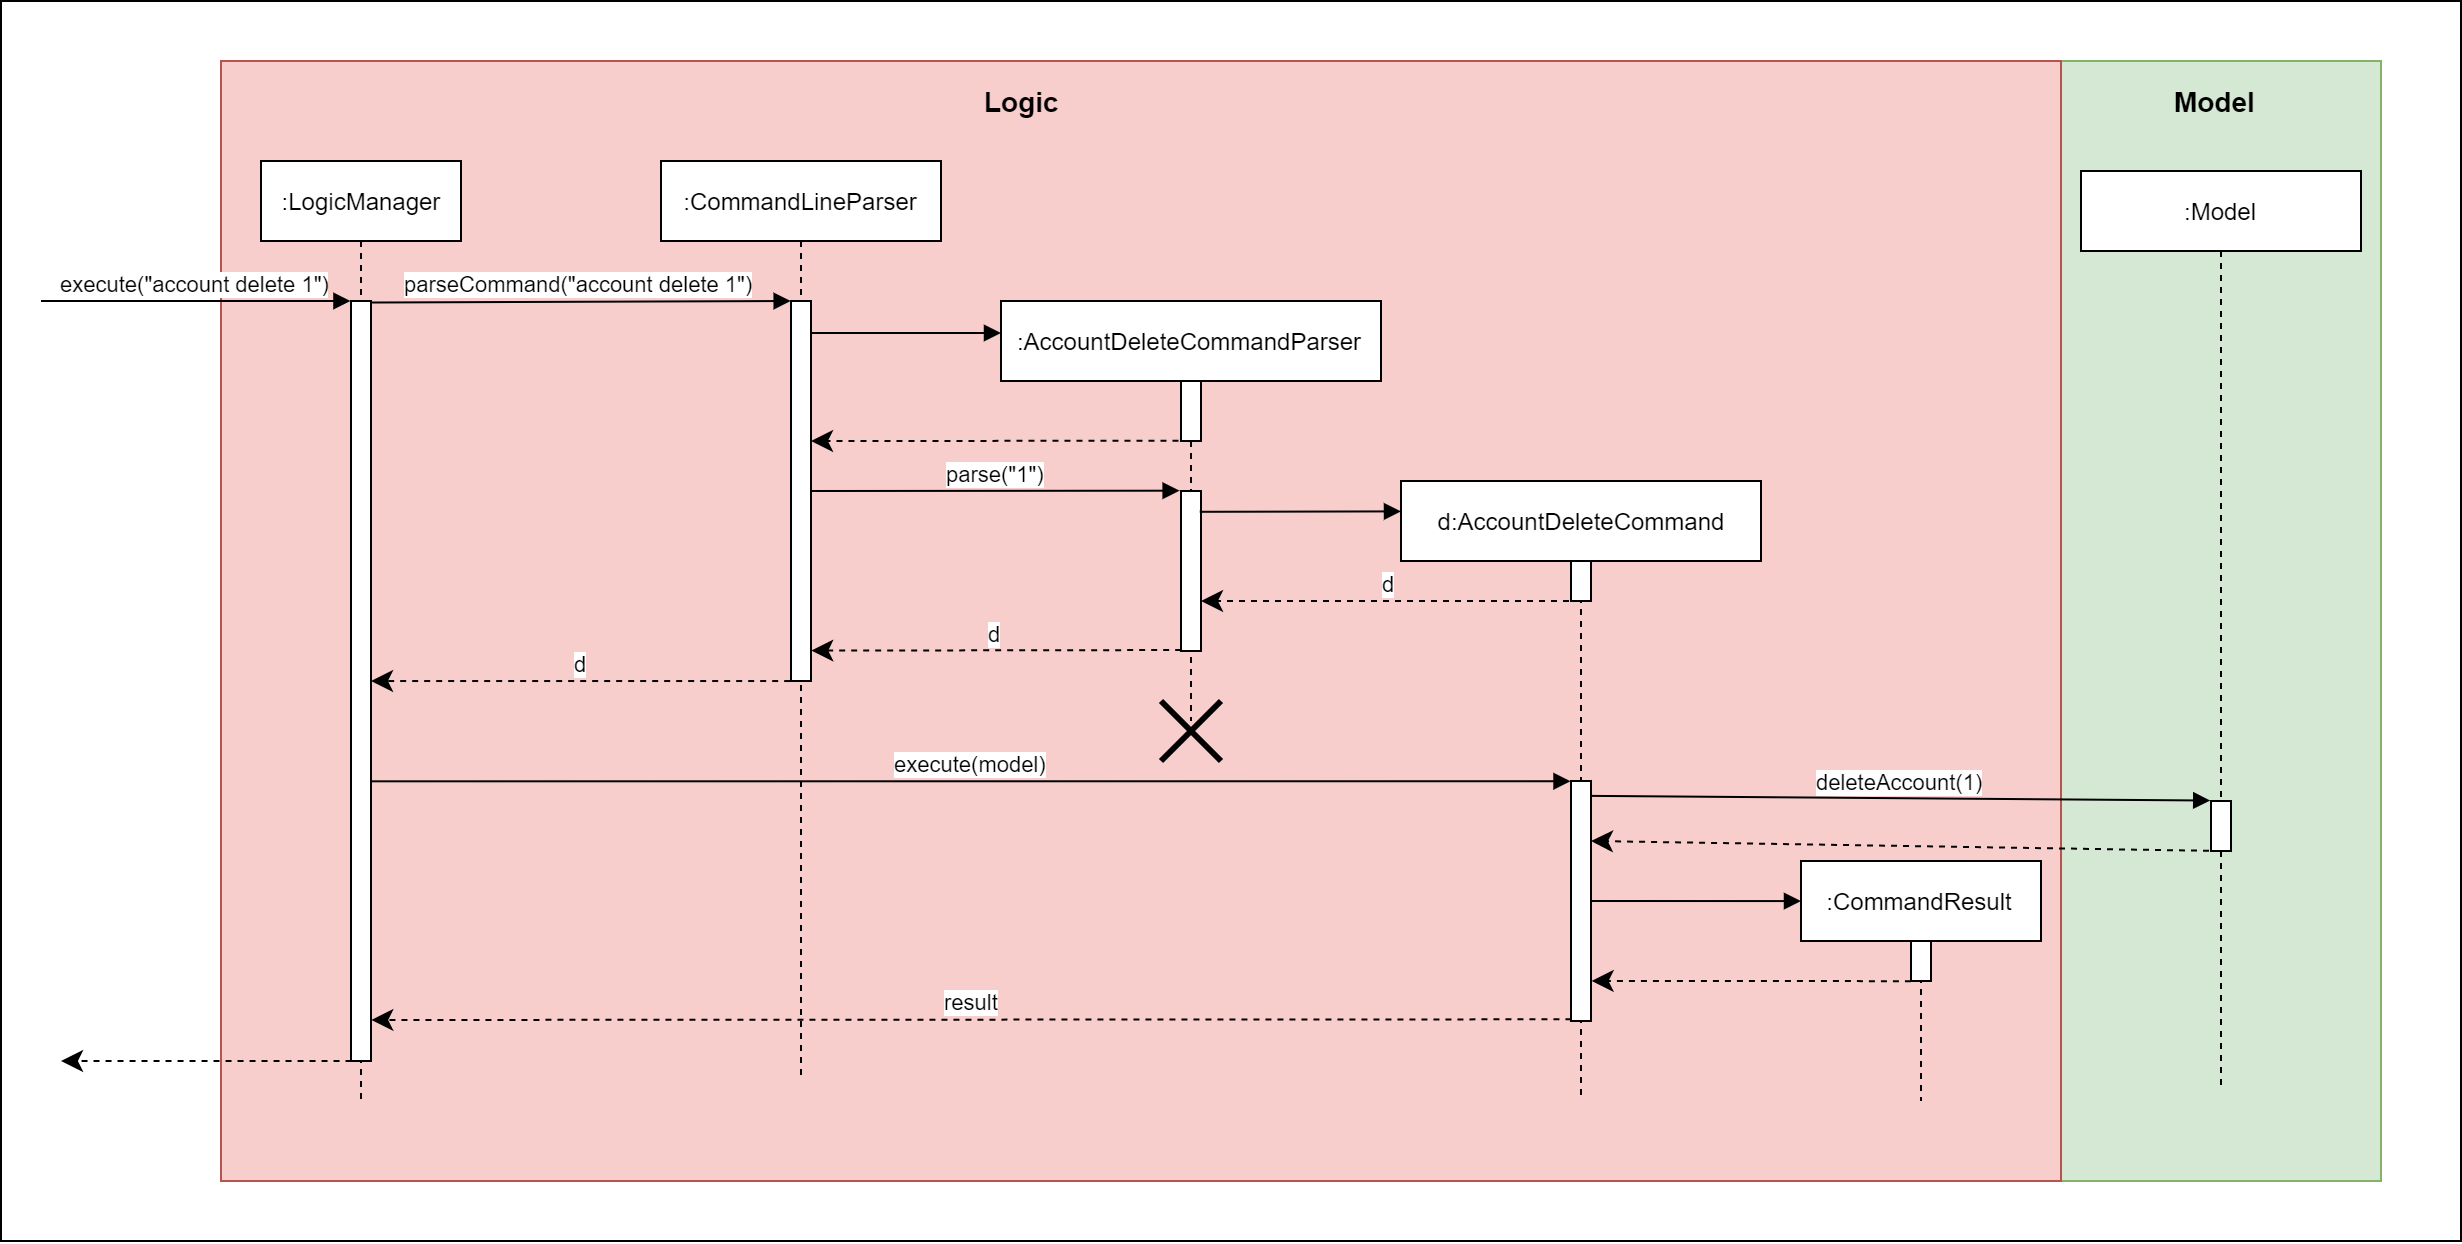

The diagram above was exported from draw.io. Its source (the exported page's mxGraphModel, read from the mxfile embedded in the PNG):
<mxGraphModel dx="2313" dy="1893" grid="1" gridSize="10" guides="1" tooltips="1" connect="1" arrows="1" fold="1" page="1" pageScale="1" pageWidth="850" pageHeight="1100" math="0" shadow="0">
  <root>
    <mxCell id="0" />
    <mxCell id="1" parent="0" />
    <mxCell id="cylBe7xxaKAAAz5JXK3Y-49" value="" style="rounded=0;whiteSpace=wrap;html=1;fontSize=15;" vertex="1" parent="1">
      <mxGeometry x="-60" y="-50" width="1230" height="620" as="geometry" />
    </mxCell>
    <mxCell id="cylBe7xxaKAAAz5JXK3Y-47" value="" style="rounded=0;whiteSpace=wrap;html=1;fontSize=14;fillColor=#d5e8d4;strokeColor=#82b366;" vertex="1" parent="1">
      <mxGeometry x="970" y="-20" width="160" height="560" as="geometry" />
    </mxCell>
    <mxCell id="cylBe7xxaKAAAz5JXK3Y-45" value="" style="rounded=0;whiteSpace=wrap;html=1;fillColor=#f8cecc;strokeColor=#b85450;" vertex="1" parent="1">
      <mxGeometry x="50" y="-20" width="920" height="560" as="geometry" />
    </mxCell>
    <mxCell id="cylBe7xxaKAAAz5JXK3Y-1" value=":LogicManager" style="shape=umlLifeline;perimeter=lifelinePerimeter;whiteSpace=wrap;html=1;container=1;collapsible=0;recursiveResize=0;outlineConnect=0;" vertex="1" parent="1">
      <mxGeometry x="70" y="30" width="100" height="470" as="geometry" />
    </mxCell>
    <mxCell id="cylBe7xxaKAAAz5JXK3Y-2" value="" style="html=1;points=[];perimeter=orthogonalPerimeter;" vertex="1" parent="cylBe7xxaKAAAz5JXK3Y-1">
      <mxGeometry x="45" y="70" width="10" height="380" as="geometry" />
    </mxCell>
    <mxCell id="cylBe7xxaKAAAz5JXK3Y-3" value=":CommandLineParser" style="shape=umlLifeline;perimeter=lifelinePerimeter;whiteSpace=wrap;html=1;container=1;collapsible=0;recursiveResize=0;outlineConnect=0;" vertex="1" parent="1">
      <mxGeometry x="270" y="30" width="140" height="460" as="geometry" />
    </mxCell>
    <mxCell id="cylBe7xxaKAAAz5JXK3Y-4" value="" style="html=1;points=[];perimeter=orthogonalPerimeter;" vertex="1" parent="cylBe7xxaKAAAz5JXK3Y-3">
      <mxGeometry x="65" y="70" width="10" height="190" as="geometry" />
    </mxCell>
    <mxCell id="cylBe7xxaKAAAz5JXK3Y-5" value=":AccountDeleteCommandParser" style="shape=umlLifeline;perimeter=lifelinePerimeter;whiteSpace=wrap;html=1;container=1;collapsible=0;recursiveResize=0;outlineConnect=0;" vertex="1" parent="1">
      <mxGeometry x="440" y="100" width="190" height="210" as="geometry" />
    </mxCell>
    <mxCell id="cylBe7xxaKAAAz5JXK3Y-11" value="" style="html=1;points=[];perimeter=orthogonalPerimeter;" vertex="1" parent="cylBe7xxaKAAAz5JXK3Y-5">
      <mxGeometry x="90" y="40" width="10" height="30" as="geometry" />
    </mxCell>
    <mxCell id="cylBe7xxaKAAAz5JXK3Y-13" value="" style="html=1;points=[];perimeter=orthogonalPerimeter;" vertex="1" parent="cylBe7xxaKAAAz5JXK3Y-5">
      <mxGeometry x="90" y="95" width="10" height="80" as="geometry" />
    </mxCell>
    <mxCell id="cylBe7xxaKAAAz5JXK3Y-7" value="d:AccountDeleteCommand" style="shape=umlLifeline;perimeter=lifelinePerimeter;whiteSpace=wrap;html=1;container=1;collapsible=0;recursiveResize=0;outlineConnect=0;" vertex="1" parent="1">
      <mxGeometry x="640" y="190" width="180" height="310" as="geometry" />
    </mxCell>
    <mxCell id="cylBe7xxaKAAAz5JXK3Y-19" value="" style="html=1;points=[];perimeter=orthogonalPerimeter;" vertex="1" parent="cylBe7xxaKAAAz5JXK3Y-7">
      <mxGeometry x="85" y="40" width="10" height="20" as="geometry" />
    </mxCell>
    <mxCell id="cylBe7xxaKAAAz5JXK3Y-24" value="" style="html=1;points=[];perimeter=orthogonalPerimeter;" vertex="1" parent="cylBe7xxaKAAAz5JXK3Y-7">
      <mxGeometry x="85" y="150" width="10" height="120" as="geometry" />
    </mxCell>
    <mxCell id="cylBe7xxaKAAAz5JXK3Y-9" value="parseCommand(&quot;account delete 1&quot;)" style="html=1;verticalAlign=bottom;endArrow=block;exitX=0.994;exitY=0.002;exitDx=0;exitDy=0;exitPerimeter=0;entryX=-0.016;entryY=0;entryDx=0;entryDy=0;entryPerimeter=0;" edge="1" parent="1" source="cylBe7xxaKAAAz5JXK3Y-2" target="cylBe7xxaKAAAz5JXK3Y-4">
      <mxGeometry width="80" relative="1" as="geometry">
        <mxPoint x="140" y="100" as="sourcePoint" />
        <mxPoint x="300" y="100" as="targetPoint" />
      </mxGeometry>
    </mxCell>
    <mxCell id="cylBe7xxaKAAAz5JXK3Y-10" value="" style="html=1;verticalAlign=bottom;endArrow=block;" edge="1" parent="1">
      <mxGeometry width="80" relative="1" as="geometry">
        <mxPoint x="345" y="116" as="sourcePoint" />
        <mxPoint x="440" y="116" as="targetPoint" />
      </mxGeometry>
    </mxCell>
    <mxCell id="cylBe7xxaKAAAz5JXK3Y-12" value="" style="html=1;verticalAlign=bottom;endArrow=classic;dashed=1;endSize=8;endFill=1;exitX=-0.126;exitY=0.996;exitDx=0;exitDy=0;exitPerimeter=0;" edge="1" parent="1" source="cylBe7xxaKAAAz5JXK3Y-11">
      <mxGeometry relative="1" as="geometry">
        <mxPoint x="520" y="170" as="sourcePoint" />
        <mxPoint x="345" y="170" as="targetPoint" />
      </mxGeometry>
    </mxCell>
    <mxCell id="cylBe7xxaKAAAz5JXK3Y-17" value="parse(&quot;1&quot;)" style="html=1;verticalAlign=bottom;endArrow=block;entryX=-0.069;entryY=-0.002;entryDx=0;entryDy=0;entryPerimeter=0;" edge="1" parent="1" target="cylBe7xxaKAAAz5JXK3Y-13">
      <mxGeometry width="80" relative="1" as="geometry">
        <mxPoint x="345" y="195" as="sourcePoint" />
        <mxPoint x="510" y="210" as="targetPoint" />
      </mxGeometry>
    </mxCell>
    <mxCell id="cylBe7xxaKAAAz5JXK3Y-18" value="" style="html=1;verticalAlign=bottom;endArrow=block;entryX=0;entryY=0.049;entryDx=0;entryDy=0;entryPerimeter=0;exitX=0.94;exitY=0.13;exitDx=0;exitDy=0;exitPerimeter=0;" edge="1" parent="1" source="cylBe7xxaKAAAz5JXK3Y-13" target="cylBe7xxaKAAAz5JXK3Y-7">
      <mxGeometry width="80" relative="1" as="geometry">
        <mxPoint x="550" y="205" as="sourcePoint" />
        <mxPoint x="635" y="210" as="targetPoint" />
      </mxGeometry>
    </mxCell>
    <mxCell id="cylBe7xxaKAAAz5JXK3Y-20" value="d" style="html=1;verticalAlign=bottom;endArrow=classic;dashed=1;endSize=8;exitX=0.5;exitY=1;exitDx=0;exitDy=0;exitPerimeter=0;endFill=1;" edge="1" parent="1" source="cylBe7xxaKAAAz5JXK3Y-19" target="cylBe7xxaKAAAz5JXK3Y-13">
      <mxGeometry relative="1" as="geometry">
        <mxPoint x="740" y="250" as="sourcePoint" />
        <mxPoint x="660" y="250" as="targetPoint" />
      </mxGeometry>
    </mxCell>
    <mxCell id="cylBe7xxaKAAAz5JXK3Y-21" value="d" style="html=1;verticalAlign=bottom;endArrow=classic;dashed=1;endSize=8;exitX=0.009;exitY=0.994;exitDx=0;exitDy=0;exitPerimeter=0;entryX=1.016;entryY=0.92;entryDx=0;entryDy=0;entryPerimeter=0;endFill=1;" edge="1" parent="1" source="cylBe7xxaKAAAz5JXK3Y-13" target="cylBe7xxaKAAAz5JXK3Y-4">
      <mxGeometry relative="1" as="geometry">
        <mxPoint x="520" y="280" as="sourcePoint" />
        <mxPoint x="350" y="275" as="targetPoint" />
      </mxGeometry>
    </mxCell>
    <mxCell id="cylBe7xxaKAAAz5JXK3Y-22" value="" style="shape=umlDestroy;whiteSpace=wrap;html=1;strokeWidth=3;" vertex="1" parent="1">
      <mxGeometry x="520" y="300" width="30" height="30" as="geometry" />
    </mxCell>
    <mxCell id="cylBe7xxaKAAAz5JXK3Y-23" value="d" style="html=1;verticalAlign=bottom;endArrow=classic;dashed=1;endSize=8;exitX=0.009;exitY=0.994;exitDx=0;exitDy=0;exitPerimeter=0;endFill=1;" edge="1" parent="1" target="cylBe7xxaKAAAz5JXK3Y-2">
      <mxGeometry relative="1" as="geometry">
        <mxPoint x="334.59000000000015" y="290.02" as="sourcePoint" />
        <mxPoint x="149.94000000000005" y="290.4" as="targetPoint" />
      </mxGeometry>
    </mxCell>
    <mxCell id="cylBe7xxaKAAAz5JXK3Y-25" value="execute(model)" style="html=1;verticalAlign=bottom;endArrow=block;entryX=-0.024;entryY=0.001;entryDx=0;entryDy=0;entryPerimeter=0;exitX=1.017;exitY=0.632;exitDx=0;exitDy=0;exitPerimeter=0;" edge="1" parent="1" source="cylBe7xxaKAAAz5JXK3Y-2" target="cylBe7xxaKAAAz5JXK3Y-24">
      <mxGeometry width="80" relative="1" as="geometry">
        <mxPoint x="130" y="340" as="sourcePoint" />
        <mxPoint x="720" y="340" as="targetPoint" />
      </mxGeometry>
    </mxCell>
    <mxCell id="cylBe7xxaKAAAz5JXK3Y-26" value=":Model" style="shape=umlLifeline;perimeter=lifelinePerimeter;whiteSpace=wrap;html=1;container=1;collapsible=0;recursiveResize=0;outlineConnect=0;" vertex="1" parent="1">
      <mxGeometry x="980" y="35" width="140" height="460" as="geometry" />
    </mxCell>
    <mxCell id="cylBe7xxaKAAAz5JXK3Y-27" value="" style="html=1;points=[];perimeter=orthogonalPerimeter;" vertex="1" parent="cylBe7xxaKAAAz5JXK3Y-26">
      <mxGeometry x="65" y="315" width="10" height="25" as="geometry" />
    </mxCell>
    <mxCell id="cylBe7xxaKAAAz5JXK3Y-28" value="deleteAccount(1)" style="html=1;verticalAlign=bottom;endArrow=block;entryX=-0.039;entryY=-0.009;entryDx=0;entryDy=0;entryPerimeter=0;exitX=1.04;exitY=0.062;exitDx=0;exitDy=0;exitPerimeter=0;" edge="1" parent="1" source="cylBe7xxaKAAAz5JXK3Y-24" target="cylBe7xxaKAAAz5JXK3Y-27">
      <mxGeometry width="80" relative="1" as="geometry">
        <mxPoint x="740" y="345" as="sourcePoint" />
        <mxPoint x="1070" y="345" as="targetPoint" />
      </mxGeometry>
    </mxCell>
    <mxCell id="cylBe7xxaKAAAz5JXK3Y-29" value="" style="html=1;verticalAlign=bottom;endArrow=classic;dashed=1;endSize=8;exitX=0.5;exitY=1;exitDx=0;exitDy=0;exitPerimeter=0;endFill=1;" edge="1" parent="1" source="cylBe7xxaKAAAz5JXK3Y-27">
      <mxGeometry relative="1" as="geometry">
        <mxPoint x="1080" y="370" as="sourcePoint" />
        <mxPoint x="735" y="370" as="targetPoint" />
      </mxGeometry>
    </mxCell>
    <mxCell id="cylBe7xxaKAAAz5JXK3Y-30" value=":CommandResult" style="shape=umlLifeline;perimeter=lifelinePerimeter;whiteSpace=wrap;html=1;container=1;collapsible=0;recursiveResize=0;outlineConnect=0;" vertex="1" parent="1">
      <mxGeometry x="840" y="380" width="120" height="120" as="geometry" />
    </mxCell>
    <mxCell id="cylBe7xxaKAAAz5JXK3Y-31" value="" style="html=1;points=[];perimeter=orthogonalPerimeter;" vertex="1" parent="cylBe7xxaKAAAz5JXK3Y-30">
      <mxGeometry x="55" y="40" width="10" height="20" as="geometry" />
    </mxCell>
    <mxCell id="cylBe7xxaKAAAz5JXK3Y-33" value="" style="html=1;verticalAlign=bottom;endArrow=block;entryX=0;entryY=0.167;entryDx=0;entryDy=0;entryPerimeter=0;" edge="1" parent="1" target="cylBe7xxaKAAAz5JXK3Y-30">
      <mxGeometry width="80" relative="1" as="geometry">
        <mxPoint x="735" y="400" as="sourcePoint" />
        <mxPoint x="830" y="400" as="targetPoint" />
      </mxGeometry>
    </mxCell>
    <mxCell id="cylBe7xxaKAAAz5JXK3Y-38" value="" style="html=1;verticalAlign=bottom;endArrow=classic;dashed=1;endSize=8;endFill=1;exitX=-0.004;exitY=1.004;exitDx=0;exitDy=0;exitPerimeter=0;entryX=1.032;entryY=0.833;entryDx=0;entryDy=0;entryPerimeter=0;" edge="1" parent="1" source="cylBe7xxaKAAAz5JXK3Y-31" target="cylBe7xxaKAAAz5JXK3Y-24">
      <mxGeometry relative="1" as="geometry">
        <mxPoint x="1000" y="440" as="sourcePoint" />
        <mxPoint x="750" y="440" as="targetPoint" />
      </mxGeometry>
    </mxCell>
    <mxCell id="cylBe7xxaKAAAz5JXK3Y-39" value="result" style="html=1;verticalAlign=bottom;endArrow=classic;dashed=1;endSize=8;exitX=0.022;exitY=0.993;exitDx=0;exitDy=0;exitPerimeter=0;endFill=1;entryX=1.015;entryY=0.946;entryDx=0;entryDy=0;entryPerimeter=0;" edge="1" parent="1" source="cylBe7xxaKAAAz5JXK3Y-24" target="cylBe7xxaKAAAz5JXK3Y-2">
      <mxGeometry relative="1" as="geometry">
        <mxPoint x="722.5899999999999" y="460.02" as="sourcePoint" />
        <mxPoint x="130" y="460" as="targetPoint" />
      </mxGeometry>
    </mxCell>
    <mxCell id="cylBe7xxaKAAAz5JXK3Y-43" value="" style="html=1;verticalAlign=bottom;endArrow=classic;dashed=1;endSize=8;endFill=1;exitX=0.027;exitY=1;exitDx=0;exitDy=0;exitPerimeter=0;" edge="1" parent="1" source="cylBe7xxaKAAAz5JXK3Y-2">
      <mxGeometry relative="1" as="geometry">
        <mxPoint x="100" y="470" as="sourcePoint" />
        <mxPoint x="-30" y="480" as="targetPoint" />
      </mxGeometry>
    </mxCell>
    <mxCell id="cylBe7xxaKAAAz5JXK3Y-44" value="execute(&quot;account delete 1&quot;)" style="html=1;verticalAlign=bottom;endArrow=block;entryX=-0.027;entryY=0;entryDx=0;entryDy=0;entryPerimeter=0;" edge="1" parent="1" target="cylBe7xxaKAAAz5JXK3Y-2">
      <mxGeometry width="80" relative="1" as="geometry">
        <mxPoint x="-40" y="100" as="sourcePoint" />
        <mxPoint x="110" y="100" as="targetPoint" />
      </mxGeometry>
    </mxCell>
    <mxCell id="cylBe7xxaKAAAz5JXK3Y-46" value="&lt;b style=&quot;font-size: 14px;&quot;&gt;Logic&lt;/b&gt;" style="text;html=1;resizable=0;points=[];autosize=1;align=left;verticalAlign=top;spacingTop=-4;fontSize=14;" vertex="1" parent="1">
      <mxGeometry x="430" y="-10" width="50" height="20" as="geometry" />
    </mxCell>
    <mxCell id="cylBe7xxaKAAAz5JXK3Y-48" value="&lt;b style=&quot;font-size: 14px&quot;&gt;Model&lt;/b&gt;" style="text;html=1;resizable=0;points=[];autosize=1;align=left;verticalAlign=top;spacingTop=-4;fontSize=14;" vertex="1" parent="1">
      <mxGeometry x="1025" y="-10" width="60" height="20" as="geometry" />
    </mxCell>
  </root>
</mxGraphModel>